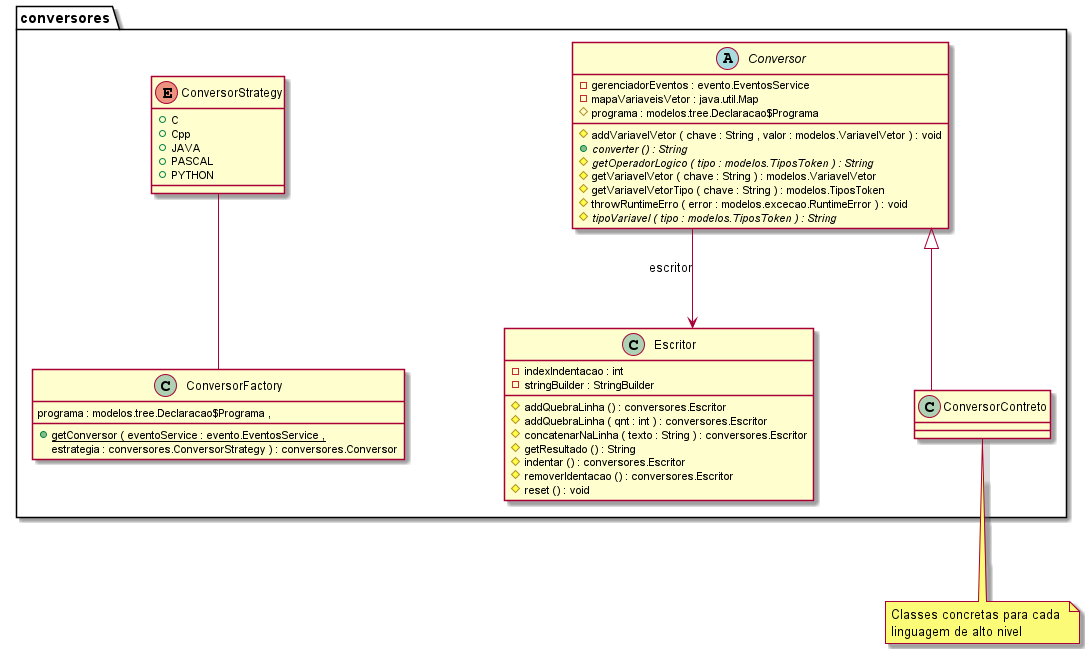

The diagram above was rendered by PlantUML. Its source (embedded in the PNG):
@startuml

top to bottom direction
skinparam linetype ortho
skinparam ParticipantPadding 10
skinparam BoxPadding 10
skinparam Nodesep 100
skinparam Ranksep 100


abstract class conversores.Conversor {
	{field} -gerenciadorEventos : evento.EventosService
	{field} -mapaVariaveisVetor : java.util.Map
	{field} #programa : modelos.tree.Declaracao$Programa
	{method} #addVariavelVetor ( chave : String , valor : modelos.VariavelVetor ) : void
	{method}  {abstract} +converter () : String
	{method}  {abstract} #getOperadorLogico ( tipo : modelos.TiposToken ) : String
	{method} #getVariavelVetor ( chave : String ) : modelos.VariavelVetor
	{method} #getVariavelVetorTipo ( chave : String ) : modelos.TiposToken
	{method} #throwRuntimeErro ( error : modelos.excecao.RuntimeError ) : void
	{method}  {abstract} #tipoVariavel ( tipo : modelos.TiposToken ) : String
}
 


class conversores.ConversorFactory { 
	{method}  {static} +getConversor ( eventoService : evento.EventosService , 
    programa : modelos.tree.Declaracao$Programa , 
    estrategia : conversores.ConversorStrategy ) : conversores.Conversor
}
 


enum conversores.ConversorStrategy {
	{field} + C
	{field} +Cpp
	{field} +JAVA
	{field} +PASCAL
	{field} +PYTHON
}


class conversores.Escritor {
	{field} -indexIndentacao : int
	{field} -stringBuilder : StringBuilder
	{method} #addQuebraLinha () : conversores.Escritor
	{method} #addQuebraLinha ( qnt : int ) : conversores.Escritor
	{method} #concatenarNaLinha ( texto : String ) : conversores.Escritor
	{method} #getResultado () : String
	{method} #indentar () : conversores.Escritor
	{method} #removerIdentacao () : conversores.Escritor
	{method} #reset () : void
}

note bottom of conversores.ConversorContreto 
    Classes concretas para cada 
    linguagem de alto nivel 
end note


conversores.Conversor -down->  conversores.Escritor : escritor
conversores.ConversorStrategy -down-  conversores.ConversorFactory
conversores.ConversorContreto  -up-|> conversores.Conversor
 

@enduml